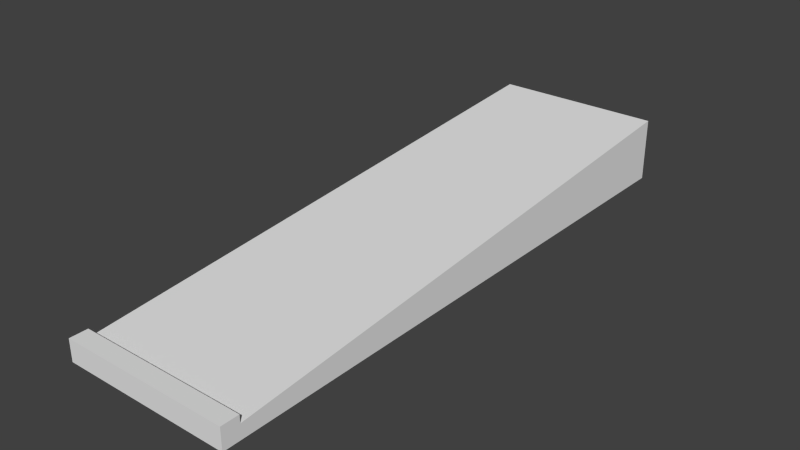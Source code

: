 # Source: ramp.blend  (saved by Blender 2.76.0; exported with 4.5.12 LTS)
import bpy
from mathutils import Matrix  # noqa: F401  (used for matrix-valued properties, if any)

bpy.ops.wm.read_factory_settings(use_empty=True)
scene = bpy.context.scene
scene.name = 'Scene'

# ---- collections
col_collection_1 = bpy.data.collections.new('Collection 1'); scene.collection.children.link(col_collection_1)

# ---- world
world_world = bpy.data.worlds.new('World'); scene.world = world_world
world_world.color = (0.05088, 0.05088, 0.05088)
world_world.use_sun_shadow = False
world_world.sun_shadow_jitter_overblur = 0.0
world_world.cycles.sampling_method = 'MANUAL'
world_world.cycles.sample_map_resolution = 256

# ---- meshes
me_ramp_001 = bpy.data.meshes.new('ramp.001')
me_ramp_001.from_pydata([(0.9144, 0.0, 0.0), (2.22e-16, 0.0, 0.0), (0.9144, -0.07549, -5.699e-09), (2.22e-16, -0.07549, -5.699e-09), (0.9144, -7.224e-09, 0.09569), (2.22e-16, -7.224e-09, 0.09569), (2.22e-16, -0.07549, 0.09569), (0.9144, -0.07549, 0.09569), (0.9144, 0.04116, 3.108e-09), (2.22e-16, 0.04116, 3.108e-09), (0.9144, 0.04116, 0.09569), (2.22e-16, 0.04116, 0.09569)], [], [(1, 3, 6, 5), (4, 5, 6, 7), (3, 2, 7, 6), (2, 0, 4, 7), (1, 5, 11, 9), (8, 9, 11, 10), (0, 1, 9, 8), (5, 4, 10, 11), (4, 0, 8, 10)])
_uv = me_ramp_001.uv_layers.new(name='UVMap')
_uv.uv.foreach_set('vector', [0.5, 0.5, 0.4623, 0.5, 0.4623, 0.5478, 0.5, 0.5478, 0.9572, 0.5, 0.5, 0.5, 0.5, 0.4623, 0.9572, 0.4623, 0.5, 0.5, 0.9572, 0.5, 0.9572, 0.5478, 0.5, 0.5478, 0.4623, 0.5, 0.5, 0.5, 0.5, 0.5478, 0.4623, 0.5478, 0.5, 0.5, 0.5, 0.5478, 0.5206, 0.5478, 0.5206, 0.5, 0.9572, 0.5, 0.5, 0.5, 0.5, 0.5478, 0.9572, 0.5478, 0.9572, 0.5, 0.5, 0.5, 0.5, 0.5206, 0.9572, 0.5206, 0.5, 0.5, 0.9572, 0.5, 0.9572, 0.5206, 0.5, 0.5206, 0.5, 0.5478, 0.5, 0.5, 0.5206, 0.5, 0.5206, 0.5478])
me_ramp_001.use_remesh_preserve_volume = False
me_ramp_001.use_remesh_preserve_attributes = False
me_ramp_001.use_mirror_vertex_groups = False
me_ramp_001.update()
me_ramp = bpy.data.meshes.new('ramp')
me_ramp.from_pydata([(0.9144, 0.2657, -3.036), (0.9144, 0.0, -3.036), (0.0, 0.2657, -3.036), (0.0, 0.0, -3.036), (0.9144, 0.0, 0.0), (0.0, 0.0, 0.0), (2.22e-16, 0.0, -3.036), (2.22e-16, 0.0, 0.0), (0.9144, -0.07549, -5.699e-09), (2.22e-16, -0.07549, -5.699e-09), (2.22e-16, -0.07549, -3.036), (0.9144, -0.07549, -3.036)], [], [(0, 1, 2), (2, 1, 3), (4, 0, 5), (5, 0, 2), (7, 6, 10, 9), (0, 4, 1), (3, 5, 2), (11, 8, 10), (10, 8, 9), (6, 1, 11, 10), (1, 4, 8, 11)])
_uv = me_ramp.uv_layers.new(name='UVMap')
_uv.uv.foreach_set('vector', [0.9572, 0.6328, 0.9572, 0.5, 0.5, 0.6328, 0.5, 0.6328, 0.9572, 0.5, 0.5, 0.5, 0.9572, 0.5, 0.9572, -1.018, 0.5, 0.5, 0.5, 0.5, 0.9572, -1.018, 0.5, -1.018, 0.5, 0.5, 0.5, -1.018, 0.4623, -1.018, 0.4623, 0.5, 0.6328, 0.9818, 0.5, 2.5, 0.5, 0.9818, 0.5, 0.9818, 0.5, 2.5, 0.6328, 0.9818, 0.9572, 0.9818, 0.9572, 2.5, 0.5, 0.9818, 0.5, 0.9818, 0.9572, 2.5, 0.5, 2.5, 0.5, 0.5, 0.9572, 0.5, 0.9572, 0.4623, 0.5, 0.4623, 0.5, 0.9818, 0.5, 2.5, 0.4623, 2.5, 0.4623, 0.9818])
me_ramp.use_remesh_preserve_volume = False
me_ramp.use_remesh_preserve_attributes = False
me_ramp.use_mirror_vertex_groups = False
me_ramp.update()

# ---- objects
ob_ramp_001 = bpy.data.objects.new('ramp.001', me_ramp_001)
ob_ramp = bpy.data.objects.new('ramp', me_ramp)

# ---- transforms, parenting, visibility, modifiers, constraints
ob_ramp_001.location = (0.0, 0.0, 0.0)
ob_ramp_001.rotation_euler = (1.571, -0.0, 0.0)
ob_ramp_001.lineart.crease_threshold = 0.0
ob_ramp.location = (0.0, 0.0, 0.0)
ob_ramp.rotation_euler = (1.571, -0.0, 0.0)
ob_ramp.lineart.crease_threshold = 0.0

# ---- collection membership
col_collection_1.objects.link(ob_ramp_001)
col_collection_1.objects.link(ob_ramp)

# ---- scene / render settings (as saved in the file)
scene.frame_start = 1; scene.frame_end = 250; scene.frame_set(1)
scene.render.engine = 'BLENDER_EEVEE_NEXT'
scene.render.resolution_percentage = 50
scene.render.dither_intensity = 0.0
scene.cycles.use_denoising = False
scene.cycles.samples = 10
scene.cycles.sampling_pattern = 'TABULATED_SOBOL'
scene.cycles.light_sampling_threshold = 0.0
scene.cycles.use_adaptive_sampling = False
scene.cycles.use_light_tree = False
scene.cycles.blur_glossy = 0.0
scene.cycles.pixel_filter_type = 'GAUSSIAN'
scene.cycles.sample_clamp_indirect = 0.0
scene.view_settings.view_transform = 'Standard'
bpy.context.view_layer.update()

# ---- added for rendering (the .blend has no active camera and no usable light): camera, sun
cam_auto = bpy.data.cameras.new('AutoCamera')
cam_auto.lens = 50.0
cam_auto.sensor_width = 36.0
cam_auto.clip_end = 1000.0
ob_auto_camera = bpy.data.objects.new('AutoCamera', cam_auto)
scene.collection.objects.link(ob_auto_camera)
ob_auto_camera.location = (3.49251, -2.17202, 2.52333)
ob_auto_camera.rotation_euler = (1.09748, -7.21219e-08, 0.694738)
scene.camera = ob_auto_camera
light_auto_sun = bpy.data.lights.new('AutoSun', 'SUN')
light_auto_sun.energy = 3.0
light_auto_sun.angle = 0.0523599
ob_auto_sun = bpy.data.objects.new('AutoSun', light_auto_sun)
scene.collection.objects.link(ob_auto_sun)
ob_auto_sun.rotation_euler = (0.872665, 0.174533, 0.523599)
bpy.context.view_layer.update()
